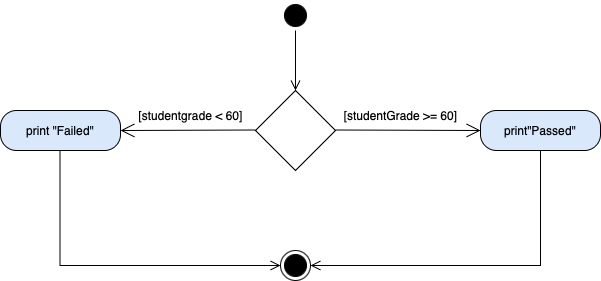

The diagram above was exported from draw.io. Its source (the exported page's mxGraphModel, read from the mxfile embedded in the PNG):
<mxGraphModel dx="1085" dy="730" grid="1" gridSize="10" guides="1" tooltips="1" connect="1" arrows="1" fold="1" page="1" pageScale="1" pageWidth="1169" pageHeight="826" background="none" math="0" shadow="0">
  <root>
    <mxCell id="0" />
    <mxCell id="1" parent="0" />
    <mxCell id="jFZdmm22G6quVq7tijZe-42" value="" style="ellipse;html=1;shape=startState;fillColor=#000000;strokeColor=#000000;" vertex="1" parent="1">
      <mxGeometry x="440" y="100" width="30" height="30" as="geometry" />
    </mxCell>
    <mxCell id="jFZdmm22G6quVq7tijZe-43" value="" style="edgeStyle=orthogonalEdgeStyle;html=1;verticalAlign=bottom;endArrow=open;endSize=8;strokeColor=#000000;rounded=0;" edge="1" source="jFZdmm22G6quVq7tijZe-42" parent="1">
      <mxGeometry relative="1" as="geometry">
        <mxPoint x="455" y="190" as="targetPoint" />
      </mxGeometry>
    </mxCell>
    <mxCell id="jFZdmm22G6quVq7tijZe-44" value="" style="rhombus;whiteSpace=wrap;html=1;" vertex="1" parent="1">
      <mxGeometry x="415" y="190" width="80" height="80" as="geometry" />
    </mxCell>
    <mxCell id="jFZdmm22G6quVq7tijZe-49" value="print&quot;Passed&quot;" style="rounded=1;whiteSpace=wrap;html=1;arcSize=40;fillColor=#dae8fc;strokeColor=#000000;" vertex="1" parent="1">
      <mxGeometry x="640" y="210" width="120" height="40" as="geometry" />
    </mxCell>
    <mxCell id="jFZdmm22G6quVq7tijZe-50" value="" style="edgeStyle=orthogonalEdgeStyle;html=1;verticalAlign=bottom;endArrow=open;endSize=8;strokeColor=#000000;rounded=0;entryX=1;entryY=0.5;entryDx=0;entryDy=0;exitX=0.5;exitY=1;exitDx=0;exitDy=0;" edge="1" source="jFZdmm22G6quVq7tijZe-49" parent="1" target="jFZdmm22G6quVq7tijZe-60">
      <mxGeometry relative="1" as="geometry">
        <mxPoint x="570" y="495" as="targetPoint" />
        <mxPoint x="740" y="360" as="sourcePoint" />
      </mxGeometry>
    </mxCell>
    <mxCell id="jFZdmm22G6quVq7tijZe-51" value="print &quot;Failed&quot;" style="rounded=1;whiteSpace=wrap;html=1;arcSize=40;fillColor=#dae8fc;strokeColor=#000000;" vertex="1" parent="1">
      <mxGeometry x="160" y="210" width="120" height="40" as="geometry" />
    </mxCell>
    <mxCell id="jFZdmm22G6quVq7tijZe-54" value="" style="endArrow=open;endFill=1;endSize=12;html=1;rounded=0;entryX=0;entryY=0.5;entryDx=0;entryDy=0;" edge="1" parent="1" target="jFZdmm22G6quVq7tijZe-49">
      <mxGeometry width="160" relative="1" as="geometry">
        <mxPoint x="495" y="229.5" as="sourcePoint" />
        <mxPoint x="655" y="230" as="targetPoint" />
      </mxGeometry>
    </mxCell>
    <mxCell id="jFZdmm22G6quVq7tijZe-55" value="" style="endArrow=open;endFill=1;endSize=12;html=1;rounded=0;entryX=1;entryY=0.5;entryDx=0;entryDy=0;" edge="1" parent="1" target="jFZdmm22G6quVq7tijZe-51">
      <mxGeometry width="160" relative="1" as="geometry">
        <mxPoint x="415" y="229.5" as="sourcePoint" />
        <mxPoint x="285" y="229.5" as="targetPoint" />
      </mxGeometry>
    </mxCell>
    <mxCell id="jFZdmm22G6quVq7tijZe-57" value="" style="edgeStyle=orthogonalEdgeStyle;html=1;verticalAlign=bottom;endArrow=open;endSize=8;strokeColor=#000000;rounded=0;entryX=0;entryY=0.5;entryDx=0;entryDy=0;" edge="1" parent="1" target="jFZdmm22G6quVq7tijZe-60">
      <mxGeometry relative="1" as="geometry">
        <mxPoint x="219.5" y="310" as="targetPoint" />
        <mxPoint x="219.5" y="250" as="sourcePoint" />
        <Array as="points">
          <mxPoint x="220" y="365" />
        </Array>
      </mxGeometry>
    </mxCell>
    <mxCell id="jFZdmm22G6quVq7tijZe-58" value="[studentgrade &amp;lt; 60]" style="text;html=1;align=center;verticalAlign=middle;resizable=0;points=[];autosize=1;strokeColor=none;fillColor=none;" vertex="1" parent="1">
      <mxGeometry x="285" y="200" width="130" height="30" as="geometry" />
    </mxCell>
    <mxCell id="jFZdmm22G6quVq7tijZe-59" value="[studentGrade &amp;gt;= 60]" style="text;html=1;align=center;verticalAlign=middle;resizable=0;points=[];autosize=1;strokeColor=none;fillColor=none;" vertex="1" parent="1">
      <mxGeometry x="490" y="200" width="140" height="30" as="geometry" />
    </mxCell>
    <mxCell id="jFZdmm22G6quVq7tijZe-60" value="" style="ellipse;html=1;shape=endState;fillColor=#000000;strokeColor=#000000;" vertex="1" parent="1">
      <mxGeometry x="440" y="350" width="30" height="30" as="geometry" />
    </mxCell>
  </root>
</mxGraphModel>